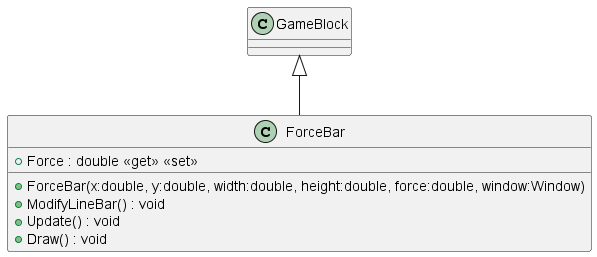

The diagram above was rendered by PlantUML. Its source (embedded in the PNG):
@startuml
class ForceBar {
    + ForceBar(x:double, y:double, width:double, height:double, force:double, window:Window)
    + ModifyLineBar() : void
    + Update() : void
    + Force : double <<get>> <<set>>
    + Draw() : void
}
GameBlock <|-- ForceBar
@enduml